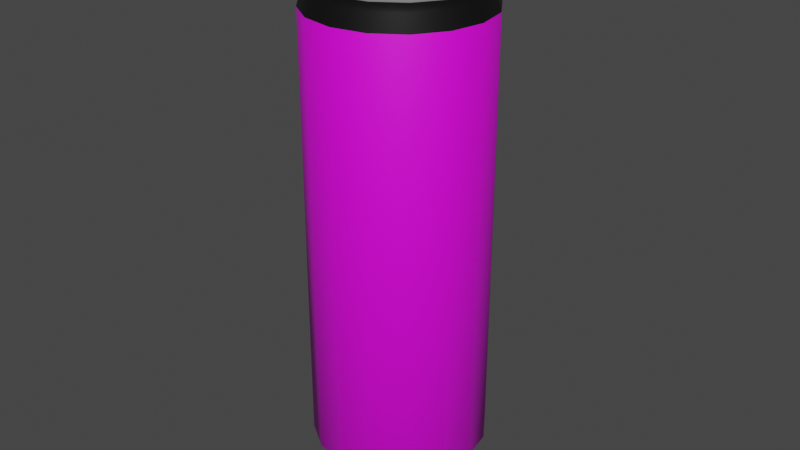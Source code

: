 # Source: energy-drink.blend  (saved by Blender 5.1.29; exported with 4.5.12 LTS)
import bpy
from mathutils import Matrix  # noqa: F401  (used for matrix-valued properties, if any)

bpy.ops.wm.read_factory_settings(use_empty=True)
scene = bpy.context.scene
scene.name = 'Scene'

# ---- collections
col_collection = bpy.data.collections.new('Collection'); scene.collection.children.link(col_collection)

# ---- images (referenced by path relative to the original .blend; pixels are not part of the script)
import os
ASSET_DIR = os.environ.get("B2B_ASSET_DIR", "")  # directory of the original .blend (textures are referenced by path, not embedded)
HERE = os.path.dirname(os.path.abspath(__file__))  # packed textures are extracted next to this script under _unpacked/

def load_image(name, relpath, width, height, colorspace="sRGB"):
    """Load a texture the original file referenced (path relative to the .blend, or extracted next to this script)."""
    p = next((c for c in (os.path.join(HERE, relpath), os.path.join(ASSET_DIR, relpath)) if relpath and os.path.exists(c)), "")
    if p:
        img = bpy.data.images.load(p, check_existing=True)
        img.name = name
    else:  # same state as the original file: an image datablock whose file is absent (Cycles renders it pink)
        img = bpy.data.images.new(name, width, height)
        img.source = "FILE"
        img.filepath = "//" + (relpath or name)
    img.colorspace_settings.name = colorspace
    return img
img_texture_png = load_image('texture.png', 'texture.png', 1024, 1024, 'sRGB')

# ---- materials (node trees are filled in below, after node groups)
mat_material_001 = bpy.data.materials.new('Material.001')
mat_material_001.use_backface_culling_lightprobe_volume = False
mat_material_001.use_transparent_shadow = False
mat_steel = bpy.data.materials.new('Steel')
mat_steel.use_backface_culling_lightprobe_volume = False
mat_steel.use_transparent_shadow = False
mat_material_002 = bpy.data.materials.new('Material.002')
mat_material_002.use_backface_culling_lightprobe_volume = False
mat_material_002.use_transparent_shadow = False

# ---- material node trees
mat_material_001.use_nodes = True; mat_material_001.node_tree.nodes.clear()
_N = mat_material_001.node_tree.nodes; _L = mat_material_001.node_tree.links
n0 = _N.new('ShaderNodeOutputMaterial'); n0.name = 'Material Output'; n0.location = (300, 300)
n1 = _N.new('ShaderNodeBsdfPrincipled'); n1.name = 'Principled BSDF'; n1.location = (10, 300)
n1.distribution = 'GGX'
n1.subsurface_method = 'BURLEY'
n1.inputs[0].default_value = (0.003642, 0.003642, 0.003642, 1.0)
n1.inputs[3].default_value = 1.45
n1.inputs[27].default_value = (0.0, 0.0, 0.0, 1.0)
n1.inputs[28].default_value = 1.0
_L.new(n1.outputs[0], n0.inputs[0])
n0.is_active_output = True
mat_steel.use_nodes = True; mat_steel.node_tree.nodes.clear()
_N = mat_steel.node_tree.nodes; _L = mat_steel.node_tree.links
n0 = _N.new('ShaderNodeOutputMaterial'); n0.name = 'Material Output'; n0.location = (300, 300)
n1 = _N.new('ShaderNodeBsdfPrincipled'); n1.name = 'Principled BSDF'; n1.location = (10, 300)
n1.distribution = 'GGX'
n1.subsurface_method = 'BURLEY'
n1.inputs[1].default_value = 0.7583
n1.inputs[2].default_value = 0.2333
n1.inputs[3].default_value = 1.45
n1.inputs[27].default_value = (0.0, 0.0, 0.0, 1.0)
n1.inputs[28].default_value = 1.0
_L.new(n1.outputs[0], n0.inputs[0])
n0.is_active_output = True
mat_material_002.use_nodes = True; mat_material_002.node_tree.nodes.clear()
_N = mat_material_002.node_tree.nodes; _L = mat_material_002.node_tree.links
n0 = _N.new('ShaderNodeOutputMaterial'); n0.name = 'Material Output'; n0.location = (300, 300)
n1 = _N.new('ShaderNodeBsdfPrincipled'); n1.name = 'Principled BSDF'; n1.location = (10, 300)
n1.distribution = 'GGX'
n1.subsurface_method = 'BURLEY'
n1.inputs[3].default_value = 1.45
n1.inputs[27].default_value = (0.0, 0.0, 0.0, 1.0)
n1.inputs[28].default_value = 1.0
n2 = _N.new('ShaderNodeTexImage'); n2.name = 'Image Texture'; n2.location = (-280, 280)
n2.image = img_texture_png
_L.new(n1.outputs[0], n0.inputs[0])
_L.new(n2.outputs[0], n1.inputs[0])
n0.is_active_output = True

# ---- world
world_world = bpy.data.worlds.new('World'); scene.world = world_world
world_world.use_nodes = True; world_world.node_tree.nodes.clear()
_N = world_world.node_tree.nodes; _L = world_world.node_tree.links
n0 = _N.new('ShaderNodeOutputWorld'); n0.name = 'World Output'; n0.location = (300, 300)
n1 = _N.new('ShaderNodeBackground'); n1.name = 'Background'; n1.location = (10, 300)
n1.inputs[0].default_value = (0.05088, 0.05088, 0.05088, 1.0)
_L.new(n1.outputs[0], n0.inputs[0])
n0.is_active_output = True
world_world.color = (0.05088, 0.05088, 0.05088)
world_world.use_sun_shadow = False
world_world.sun_shadow_jitter_overblur = 0.0

# ---- meshes
me_cylinder = bpy.data.meshes.new('Cylinder')
me_cylinder.from_pydata([(0.02384, -1.267e-09, -0.0775), (0.0275, -1.202e-09, 0.0645), (0.02203, -0.009124, -0.0775), (0.02541, -0.01052, 0.0645), (0.01686, -0.01686, -0.0775), (0.01945, -0.01945, 0.0645), (0.009124, -0.02203, -0.0775), (0.01052, -0.02541, 0.0645), (-2.069e-09, -0.02384, -0.0775), (-2.404e-09, -0.0275, 0.0645), (-0.009124, -0.02203, -0.0775), (-0.01052, -0.02541, 0.0645), (-0.01686, -0.01686, -0.0775), (-0.01945, -0.01945, 0.0645), (-0.02203, -0.009124, -0.0775), (-0.02541, -0.01052, 0.0645), (-0.02384, -2.782e-09, -0.0775), (-0.0275, -2.95e-09, 0.0645), (-0.02203, 0.009124, -0.0775), (-0.02541, 0.01052, 0.0645), (-0.01686, 0.01686, -0.0775), (-0.01945, 0.01945, 0.0645), (-0.009124, 0.02203, -0.0775), (-0.01052, 0.02541, 0.0645), (1.342e-09, 0.02384, -0.0775), (1.53e-09, 0.0275, 0.0645), (0.009124, 0.02203, -0.0775), (0.01052, 0.02541, 0.0645), (0.01686, 0.01686, -0.0775), (0.01945, 0.01945, 0.0645), (0.02203, 0.009124, -0.0775), (0.02541, 0.01052, 0.0645), (0.02453, -0.01016, 0.0745), (0.02655, -1.219e-09, 0.0745), (0.01878, -0.01878, 0.0745), (0.01016, -0.02453, 0.0745), (-2.317e-09, -0.02655, 0.0745), (-0.01016, -0.02453, 0.0745), (-0.01878, -0.01878, 0.0745), (-0.02453, -0.01016, 0.0745), (-0.02655, -2.907e-09, 0.0745), (-0.02453, 0.01016, 0.0745), (-0.01878, 0.01878, 0.0745), (-0.01016, 0.02453, 0.0745), (1.481e-09, 0.02655, 0.0745), (0.01016, 0.02453, 0.0745), (0.01878, 0.01878, 0.0745), (0.02453, 0.01016, 0.0745), (0.009932, -0.02398, 0.0695), (-2.263e-09, -0.02595, 0.0695), (-0.02595, -2.888e-09, 0.0695), (-0.02398, 0.009932, 0.0695), (0.009932, 0.02398, 0.0695), (0.01835, 0.01835, 0.0695), (0.02398, -0.009932, 0.0695), (0.01835, -0.01835, 0.0695), (-0.01835, -0.01835, 0.0695), (-0.02398, -0.009932, 0.0695), (-0.009932, 0.02398, 0.0695), (1.45e-09, 0.02595, 0.0695), (-0.009932, -0.02398, 0.0695), (-0.01835, 0.01835, 0.0695), (0.02398, 0.009932, 0.0695), (0.02595, -1.238e-09, 0.0695), (0.00992, -0.02395, 0.072), (-0.02592, -2.892e-09, 0.072), (0.00992, 0.02395, 0.072), (0.02395, -0.00992, 0.072), (-0.01833, -0.01833, 0.072), (-0.00992, 0.02395, 0.072), (0.02592, -1.244e-09, 0.072), (-2.263e-09, -0.02592, 0.072), (-0.02395, 0.00992, 0.072), (0.01833, 0.01833, 0.072), (0.01833, -0.01833, 0.072), (-0.02395, -0.00992, 0.072), (1.445e-09, 0.02592, 0.072), (-0.00992, -0.02395, 0.072), (-0.01833, 0.01833, 0.072), (0.02395, 0.00992, 0.072), (0.02335, -0.009674, 0.0745), (0.02528, -1.292e-09, 0.0745), (0.01787, -0.01787, 0.0745), (0.009674, -0.02335, 0.0745), (-2.195e-09, -0.02528, 0.0745), (-0.009674, -0.02335, 0.0745), (-0.01787, -0.01787, 0.0745), (-0.02335, -0.009674, 0.0745), (-0.02528, -2.899e-09, 0.0745), (-0.02335, 0.009674, 0.0745), (-0.01787, 0.01787, 0.0745), (-0.009674, 0.02335, 0.0745), (1.421e-09, 0.02528, 0.0745), (0.009674, 0.02335, 0.0745), (0.01787, 0.01787, 0.0745), (0.02335, 0.009674, 0.0745), (0.02335, -0.009674, 0.07026), (0.02528, -1.292e-09, 0.07026), (0.01787, -0.01787, 0.07026), (0.009674, -0.02335, 0.07026), (-2.195e-09, -0.02528, 0.07026), (-0.009674, -0.02335, 0.07026), (-0.01787, -0.01787, 0.07026), (-0.02335, -0.009674, 0.07026), (-0.02528, -2.899e-09, 0.07026), (-0.02335, 0.009674, 0.07026), (-0.01787, 0.01787, 0.07026), (-0.009674, 0.02335, 0.07026), (1.421e-09, 0.02528, 0.07026), (0.009674, 0.02335, 0.07026), (0.01787, 0.01787, 0.07026), (0.02335, 0.009674, 0.07026), (0.02137, -0.008852, 0.07026), (0.02313, -1.345e-09, 0.07026), (0.01636, -0.01636, 0.07026), (0.008852, -0.02137, 0.07026), (-1.979e-09, -0.02313, 0.07026), (-0.008852, -0.02137, 0.07026), (-0.01636, -0.01636, 0.07026), (-0.02137, -0.008852, 0.07026), (-0.02313, -2.816e-09, 0.07026), (-0.02137, 0.008852, 0.07026), (-0.01636, 0.01636, 0.07026), (-0.008852, 0.02137, 0.07026), (1.33e-09, 0.02313, 0.07026), (0.008852, 0.02137, 0.07026), (0.01636, 0.01636, 0.07026), (0.02137, 0.008852, 0.07026), (0.02036, -0.008432, 0.07158), (0.02203, -1.394e-09, 0.07158), (0.01558, -0.01558, 0.07158), (0.008432, -0.02036, 0.07158), (-1.896e-09, -0.02203, 0.07158), (-0.008432, -0.02036, 0.07158), (-0.01558, -0.01558, 0.07158), (-0.02036, -0.008432, 0.07158), (-0.02203, -2.795e-09, 0.07158), (-0.02036, 0.008432, 0.07158), (-0.01558, 0.01558, 0.07158), (-0.008432, 0.02036, 0.07158), (1.256e-09, 0.02203, 0.07158), (0.008432, 0.02036, 0.07158), (0.01558, 0.01558, 0.07158), (0.02036, 0.008432, 0.07158), (0.0275, -1.202e-09, -0.072), (0.02541, -0.01052, -0.072), (0.01945, -0.01945, -0.072), (0.01052, -0.02541, -0.072), (-2.404e-09, -0.0275, -0.072), (-0.01052, -0.02541, -0.072), (-0.01945, -0.01945, -0.072), (-0.02541, -0.01052, -0.072), (-0.0275, -2.95e-09, -0.072), (-0.02541, 0.01052, -0.072), (-0.01945, 0.01945, -0.072), (-0.01052, 0.02541, -0.072), (1.53e-09, 0.0275, -0.072), (0.01052, 0.02541, -0.072), (0.01945, 0.01945, -0.072), (0.02541, 0.01052, -0.072), (0.02298, -0.00952, -0.07417), (0.01759, -0.01759, -0.07417), (0.00952, -0.02298, -0.07417), (-2.153e-09, -0.02488, -0.07417), (-0.00952, -0.02298, -0.07417), (-0.01759, -0.01759, -0.07417), (-0.02298, -0.00952, -0.07417), (-0.02488, -2.886e-09, -0.07417), (-0.02298, 0.00952, -0.07417), (-0.01759, 0.01759, -0.07417), (-0.00952, 0.02298, -0.07417), (1.406e-09, 0.02488, -0.07417), (0.00952, 0.02298, -0.07417), (0.01759, 0.01759, -0.07417), (0.02298, 0.00952, -0.07417), (0.02488, -1.304e-09, -0.07417), (0.02244, -1.336e-09, -0.0775), (0.02073, -0.008586, -0.0775), (0.01586, -0.01586, -0.0775), (0.008586, -0.02073, -0.0775), (-1.94e-09, -0.02244, -0.0775), (-0.008586, -0.02073, -0.0775), (-0.01586, -0.01586, -0.0775), (-0.02073, -0.008586, -0.0775), (-0.02244, -2.763e-09, -0.0775), (-0.02073, 0.008586, -0.0775), (-0.01586, 0.01586, -0.0775), (-0.008586, 0.02073, -0.0775), (1.27e-09, 0.02244, -0.0775), (0.008586, 0.02073, -0.0775), (0.01586, 0.01586, -0.0775), (0.02073, 0.008586, -0.0775), (0.02244, -1.336e-09, -0.07475), (0.02073, -0.008586, -0.07475), (0.01586, -0.01586, -0.07475), (0.008586, -0.02073, -0.07475), (-1.94e-09, -0.02244, -0.07475), (-0.008586, -0.02073, -0.07475), (-0.01586, -0.01586, -0.07475), (-0.02073, -0.008586, -0.07475), (-0.02244, -2.763e-09, -0.07475), (-0.02073, 0.008586, -0.07475), (-0.01586, 0.01586, -0.07475), (-0.008586, 0.02073, -0.07475), (1.27e-09, 0.02244, -0.07475), (0.008586, 0.02073, -0.07475), (0.01586, 0.01586, -0.07475), (0.02073, 0.008586, -0.07475)], [], [(144, 1, 3, 145), (145, 3, 5, 146), (146, 5, 7, 147), (147, 7, 9, 148), (148, 9, 11, 149), (149, 11, 13, 150), (150, 13, 15, 151), (151, 15, 17, 152), (152, 17, 19, 153), (153, 19, 21, 154), (154, 21, 23, 155), (155, 23, 25, 156), (156, 25, 27, 157), (157, 27, 29, 158), (71, 64, 35, 36), (158, 29, 31, 159), (159, 31, 1, 144), (8, 10, 181, 180), (42, 41, 89, 90), (72, 65, 40, 41), (73, 66, 45, 46), (74, 67, 32, 34), (75, 68, 38, 39), (76, 69, 43, 44), (77, 71, 36, 37), (78, 72, 41, 42), (79, 73, 46, 47), (64, 74, 34, 35), (65, 75, 39, 40), (66, 76, 44, 45), (67, 70, 33, 32), (68, 77, 37, 38), (69, 78, 42, 43), (70, 79, 47, 33), (1, 31, 62, 63), (23, 21, 61, 58), (13, 11, 60, 56), (3, 1, 63, 54), (27, 25, 59, 52), (17, 15, 57, 50), (7, 5, 55, 48), (31, 29, 53, 62), (21, 19, 51, 61), (11, 9, 49, 60), (25, 23, 58, 59), (15, 13, 56, 57), (5, 3, 54, 55), (29, 27, 52, 53), (19, 17, 50, 51), (9, 7, 48, 49), (63, 62, 79, 70), (58, 61, 78, 69), (56, 60, 77, 68), (54, 63, 70, 67), (52, 59, 76, 66), (50, 57, 75, 65), (48, 55, 74, 64), (62, 53, 73, 79), (61, 51, 72, 78), (60, 49, 71, 77), (59, 58, 69, 76), (57, 56, 68, 75), (55, 54, 67, 74), (53, 52, 66, 73), (51, 50, 65, 72), (49, 48, 64, 71), (90, 89, 105, 106), (35, 34, 82, 83), (43, 42, 90, 91), (36, 35, 83, 84), (44, 43, 91, 92), (37, 36, 84, 85), (45, 44, 92, 93), (38, 37, 85, 86), (46, 45, 93, 94), (39, 38, 86, 87), (47, 46, 94, 95), (40, 39, 87, 88), (32, 33, 81, 80), (33, 47, 95, 81), (41, 40, 88, 89), (34, 32, 80, 82), (111, 110, 126, 127), (83, 82, 98, 99), (91, 90, 106, 107), (84, 83, 99, 100), (92, 91, 107, 108), (85, 84, 100, 101), (93, 92, 108, 109), (86, 85, 101, 102), (94, 93, 109, 110), (87, 86, 102, 103), (95, 94, 110, 111), (88, 87, 103, 104), (80, 81, 97, 96), (81, 95, 111, 97), (89, 88, 104, 105), (82, 80, 96, 98), (117, 116, 132, 133), (104, 103, 119, 120), (96, 97, 113, 112), (97, 111, 127, 113), (105, 104, 120, 121), (98, 96, 112, 114), (106, 105, 121, 122), (99, 98, 114, 115), (107, 106, 122, 123), (100, 99, 115, 116), (108, 107, 123, 124), (101, 100, 116, 117), (109, 108, 124, 125), (102, 101, 117, 118), (110, 109, 125, 126), (103, 102, 118, 119), (128, 129, 143, 142, 141, 140, 139, 138, 137, 136, 135, 134, 133, 132, 131, 130), (125, 124, 140, 141), (118, 117, 133, 134), (126, 125, 141, 142), (119, 118, 134, 135), (127, 126, 142, 143), (120, 119, 135, 136), (112, 113, 129, 128), (113, 127, 143, 129), (121, 120, 136, 137), (114, 112, 128, 130), (122, 121, 137, 138), (115, 114, 130, 131), (123, 122, 138, 139), (116, 115, 131, 132), (124, 123, 139, 140), (174, 159, 144, 175), (173, 158, 159, 174), (172, 157, 158, 173), (171, 156, 157, 172), (170, 155, 156, 171), (169, 154, 155, 170), (168, 153, 154, 169), (167, 152, 153, 168), (166, 151, 152, 167), (165, 150, 151, 166), (164, 149, 150, 165), (163, 148, 149, 164), (162, 147, 148, 163), (161, 146, 147, 162), (160, 145, 146, 161), (175, 144, 145, 160), (0, 175, 160, 2), (2, 160, 161, 4), (4, 161, 162, 6), (6, 162, 163, 8), (8, 163, 164, 10), (10, 164, 165, 12), (12, 165, 166, 14), (14, 166, 167, 16), (16, 167, 168, 18), (18, 168, 169, 20), (20, 169, 170, 22), (22, 170, 171, 24), (24, 171, 172, 26), (26, 172, 173, 28), (28, 173, 174, 30), (30, 174, 175, 0), (186, 187, 203, 202), (18, 20, 186, 185), (28, 30, 191, 190), (4, 6, 179, 178), (14, 16, 184, 183), (0, 2, 177, 176), (24, 26, 189, 188), (10, 12, 182, 181), (20, 22, 187, 186), (30, 0, 176, 191), (6, 8, 180, 179), (16, 18, 185, 184), (26, 28, 190, 189), (2, 4, 178, 177), (12, 14, 183, 182), (22, 24, 188, 187), (192, 193, 194, 195, 196, 197, 198, 199, 200, 201, 202, 203, 204, 205, 206, 207), (179, 180, 196, 195), (187, 188, 204, 203), (180, 181, 197, 196), (188, 189, 205, 204), (181, 182, 198, 197), (189, 190, 206, 205), (182, 183, 199, 198), (190, 191, 207, 206), (183, 184, 200, 199), (176, 177, 193, 192), (191, 176, 192, 207), (184, 185, 201, 200), (177, 178, 194, 193), (185, 186, 202, 201), (178, 179, 195, 194)])
me_cylinder.polygons.foreach_set('use_smooth', [True] * 194)
me_cylinder.polygons.foreach_set('material_index', [2, 2, 2, 2, 2, 2, 2, 2, 2, 2, 2, 2, 2, 2, 1, 2, 2, 1, 1, 1, 1, 1, 1, 1, 1, 1, 1, 1, 1, 1, 1, 1, 1, 1, 0, 0, 0, 0, 0, 0, 0, 0, 0, 0, 0, 0, 0, 0, 0, 0, 0, 0, 0, 0, 0, 0, 0, 0, 0, 0, 0, 0, 0, 0, 0, 0, 1, 1, 1, 1, 1, 1, 1, 1, 1, 1, 1, 1, 1, 1, 1, 1, 1, 1, 1, 1, 1, 1, 1, 1, 1, 1, 1, 1, 1, 1, 1, 1, 1, 1, 1, 1, 1, 1, 1, 1, 1, 1, 1, 1, 1, 1, 1, 1, 1, 1, 1, 1, 1, 1, 1, 1, 1, 1, 1, 1, 1, 1, 1, 1, 1, 1, 1, 1, 1, 1, 1, 1, 1, 1, 1, 1, 1, 1, 1, 1, 1, 1, 1, 1, 1, 1, 1, 1, 1, 1, 1, 1, 1, 1, 1, 1, 1, 1, 1, 1, 1, 1, 1, 1, 1, 1, 1, 1, 1, 1, 1, 1, 1, 1, 1, 1, 1, 1, 1, 1, 1, 1, 1, 1, 1, 1, 1, 1])
_uv = me_cylinder.uv_layers.new(name='UVMap')
_uv.uv.foreach_set('vector', [0.5001, 8.941e-08, 0.5001, 0.7949, 0.4376, 0.7949, 0.4376, 8.941e-08, 0.4376, 8.941e-08, 0.4376, 0.7949, 0.3751, 0.7949, 0.3751, 2.98e-08, 0.3751, 2.98e-08, 0.3751, 0.7949, 0.3126, 0.7949, 0.3126, 8.941e-08, 0.3126, 8.941e-08, 0.3126, 0.7949, 0.2501, 0.7949, 0.2501, 5.96e-08, 0.2501, 5.96e-08, 0.2501, 0.7949, 0.1876, 0.7949, 0.1876, 5.96e-08, 0.1876, 5.96e-08, 0.1876, 0.7949, 0.1252, 0.7949, 0.1252, 2.384e-07, 0.1252, 2.384e-07, 0.1252, 0.7949, 0.06267, 0.7949, 0.06267, 2.384e-07, 0.06267, 2.384e-07, 0.06267, 0.7949, 0.0001789, 0.7949, 0.0001782, 3.576e-07, 1.0, 2.384e-07, 1.0, 0.7949, 0.9375, 0.7949, 0.9375, 2.384e-07, 0.9375, 2.384e-07, 0.9375, 0.7949, 0.875, 0.7949, 0.875, 2.384e-07, 0.875, 2.384e-07, 0.875, 0.7949, 0.8125, 0.7949, 0.8125, 1.192e-07, 0.8125, 1.192e-07, 0.8125, 0.7949, 0.75, 0.7949, 0.75, 1.192e-07, 0.75, 1.192e-07, 0.75, 0.7949, 0.6876, 0.7949, 0.6876, 1.192e-07, 0.6876, 1.192e-07, 0.6876, 0.7949, 0.6251, 0.7949, 0.6251, 0.0, 0.75, 1.0, 0.8125, 1.0, 0.8125, 1.0, 0.75, 1.0, 0.6251, 0.0, 0.6251, 0.7949, 0.5626, 0.7949, 0.5626, 8.941e-08, 0.5626, 8.941e-08, 0.5626, 0.7949, 0.5001, 0.7949, 0.5001, 8.941e-08, 0.75, 0.5, 0.6875, 0.5, 0.6875, 0.5, 0.75, 0.5, 0.375, 1.0, 0.4375, 1.0, 0.4375, 1.0, 0.375, 1.0, 0.4375, 1.0, 0.5, 1.0, 0.5, 1.0, 0.4375, 1.0, 0.125, 1.0, 0.1875, 1.0, 0.1875, 1.0, 0.125, 1.0, 0.875, 1.0, 0.9375, 1.0, 0.9375, 1.0, 0.875, 1.0, 0.5625, 1.0, 0.625, 1.0, 0.625, 1.0, 0.5625, 1.0, 0.25, 1.0, 0.3125, 1.0, 0.3125, 1.0, 0.25, 1.0, 0.6875, 1.0, 0.75, 1.0, 0.75, 1.0, 0.6875, 1.0, 0.375, 1.0, 0.4375, 1.0, 0.4375, 1.0, 0.375, 1.0, 0.0625, 1.0, 0.125, 1.0, 0.125, 1.0, 0.0625, 1.0, 0.8125, 1.0, 0.875, 1.0, 0.875, 1.0, 0.8125, 1.0, 0.5, 1.0, 0.5625, 1.0, 0.5625, 1.0, 0.5, 1.0, 0.1875, 1.0, 0.25, 1.0, 0.25, 1.0, 0.1875, 1.0, 0.9375, 1.0, 1.0, 1.0, 1.0, 1.0, 0.9375, 1.0, 0.625, 1.0, 0.6875, 1.0, 0.6875, 1.0, 0.625, 1.0, 0.3125, 1.0, 0.375, 1.0, 0.375, 1.0, 0.3125, 1.0, 0.0, 1.0, 0.0625, 1.0, 0.0625, 1.0, 0.0, 1.0, 0.0, 1.0, 0.0625, 1.0, 0.0625, 1.0, 0.0, 1.0, 0.3125, 1.0, 0.375, 1.0, 0.375, 1.0, 0.3125, 1.0, 0.625, 1.0, 0.6875, 1.0, 0.6875, 1.0, 0.625, 1.0, 0.9375, 1.0, 1.0, 1.0, 1.0, 1.0, 0.9375, 1.0, 0.1875, 1.0, 0.25, 1.0, 0.25, 1.0, 0.1875, 1.0, 0.5, 1.0, 0.5625, 1.0, 0.5625, 1.0, 0.5, 1.0, 0.8125, 1.0, 0.875, 1.0, 0.875, 1.0, 0.8125, 1.0, 0.0625, 1.0, 0.125, 1.0, 0.125, 1.0, 0.0625, 1.0, 0.375, 1.0, 0.4375, 1.0, 0.4375, 1.0, 0.375, 1.0, 0.6875, 1.0, 0.75, 1.0, 0.75, 1.0, 0.6875, 1.0, 0.25, 1.0, 0.3125, 1.0, 0.3125, 1.0, 0.25, 1.0, 0.5625, 1.0, 0.625, 1.0, 0.625, 1.0, 0.5625, 1.0, 0.875, 1.0, 0.9375, 1.0, 0.9375, 1.0, 0.875, 1.0, 0.125, 1.0, 0.1875, 1.0, 0.1875, 1.0, 0.125, 1.0, 0.4375, 1.0, 0.5, 1.0, 0.5, 1.0, 0.4375, 1.0, 0.75, 1.0, 0.8125, 1.0, 0.8125, 1.0, 0.75, 1.0, 0.0, 1.0, 0.0625, 1.0, 0.0625, 1.0, 0.0, 1.0, 0.3125, 1.0, 0.375, 1.0, 0.375, 1.0, 0.3125, 1.0, 0.625, 1.0, 0.6875, 1.0, 0.6875, 1.0, 0.625, 1.0, 0.9375, 1.0, 1.0, 1.0, 1.0, 1.0, 0.9375, 1.0, 0.1875, 1.0, 0.25, 1.0, 0.25, 1.0, 0.1875, 1.0, 0.5, 1.0, 0.5625, 1.0, 0.5625, 1.0, 0.5, 1.0, 0.8125, 1.0, 0.875, 1.0, 0.875, 1.0, 0.8125, 1.0, 0.0625, 1.0, 0.125, 1.0, 0.125, 1.0, 0.0625, 1.0, 0.375, 1.0, 0.4375, 1.0, 0.4375, 1.0, 0.375, 1.0, 0.6875, 1.0, 0.75, 1.0, 0.75, 1.0, 0.6875, 1.0, 0.25, 1.0, 0.3125, 1.0, 0.3125, 1.0, 0.25, 1.0, 0.5625, 1.0, 0.625, 1.0, 0.625, 1.0, 0.5625, 1.0, 0.875, 1.0, 0.9375, 1.0, 0.9375, 1.0, 0.875, 1.0, 0.125, 1.0, 0.1875, 1.0, 0.1875, 1.0, 0.125, 1.0, 0.4375, 1.0, 0.5, 1.0, 0.5, 1.0, 0.4375, 1.0, 0.75, 1.0, 0.8125, 1.0, 0.8125, 1.0, 0.75, 1.0, 0.375, 1.0, 0.4375, 1.0, 0.4375, 1.0, 0.375, 1.0, 0.8125, 1.0, 0.875, 1.0, 0.875, 1.0, 0.8125, 1.0, 0.3125, 1.0, 0.375, 1.0, 0.375, 1.0, 0.3125, 1.0, 0.75, 1.0, 0.8125, 1.0, 0.8125, 1.0, 0.75, 1.0, 0.25, 1.0, 0.3125, 1.0, 0.3125, 1.0, 0.25, 1.0, 0.6875, 1.0, 0.75, 1.0, 0.75, 1.0, 0.6875, 1.0, 0.1875, 1.0, 0.25, 1.0, 0.25, 1.0, 0.1875, 1.0, 0.625, 1.0, 0.6875, 1.0, 0.6875, 1.0, 0.625, 1.0, 0.125, 1.0, 0.1875, 1.0, 0.1875, 1.0, 0.125, 1.0, 0.5625, 1.0, 0.625, 1.0, 0.625, 1.0, 0.5625, 1.0, 0.0625, 1.0, 0.125, 1.0, 0.125, 1.0, 0.0625, 1.0, 0.5, 1.0, 0.5625, 1.0, 0.5625, 1.0, 0.5, 1.0, 0.9375, 1.0, 1.0, 1.0, 1.0, 1.0, 0.9375, 1.0, 0.0, 1.0, 0.0625, 1.0, 0.0625, 1.0, 0.0, 1.0, 0.4375, 1.0, 0.5, 1.0, 0.5, 1.0, 0.4375, 1.0, 0.875, 1.0, 0.9375, 1.0, 0.9375, 1.0, 0.875, 1.0, 0.0625, 1.0, 0.125, 1.0, 0.125, 1.0, 0.0625, 1.0, 0.8125, 1.0, 0.875, 1.0, 0.875, 1.0, 0.8125, 1.0, 0.3125, 1.0, 0.375, 1.0, 0.375, 1.0, 0.3125, 1.0, 0.75, 1.0, 0.8125, 1.0, 0.8125, 1.0, 0.75, 1.0, 0.25, 1.0, 0.3125, 1.0, 0.3125, 1.0, 0.25, 1.0, 0.6875, 1.0, 0.75, 1.0, 0.75, 1.0, 0.6875, 1.0, 0.1875, 1.0, 0.25, 1.0, 0.25, 1.0, 0.1875, 1.0, 0.625, 1.0, 0.6875, 1.0, 0.6875, 1.0, 0.625, 1.0, 0.125, 1.0, 0.1875, 1.0, 0.1875, 1.0, 0.125, 1.0, 0.5625, 1.0, 0.625, 1.0, 0.625, 1.0, 0.5625, 1.0, 0.0625, 1.0, 0.125, 1.0, 0.125, 1.0, 0.0625, 1.0, 0.5, 1.0, 0.5625, 1.0, 0.5625, 1.0, 0.5, 1.0, 0.9375, 1.0, 1.0, 1.0, 1.0, 1.0, 0.9375, 1.0, 0.0, 1.0, 0.0625, 1.0, 0.0625, 1.0, 0.0, 1.0, 0.4375, 1.0, 0.5, 1.0, 0.5, 1.0, 0.4375, 1.0, 0.875, 1.0, 0.9375, 1.0, 0.9375, 1.0, 0.875, 1.0, 0.6875, 1.0, 0.75, 1.0, 0.75, 1.0, 0.6875, 1.0, 0.5, 1.0, 0.5625, 1.0, 0.5625, 1.0, 0.5, 1.0, 0.9375, 1.0, 1.0, 1.0, 1.0, 1.0, 0.9375, 1.0, 0.0, 1.0, 0.0625, 1.0, 0.0625, 1.0, 0.0, 1.0, 0.4375, 1.0, 0.5, 1.0, 0.5, 1.0, 0.4375, 1.0, 0.875, 1.0, 0.9375, 1.0, 0.9375, 1.0, 0.875, 1.0, 0.375, 1.0, 0.4375, 1.0, 0.4375, 1.0, 0.375, 1.0, 0.8125, 1.0, 0.875, 1.0, 0.875, 1.0, 0.8125, 1.0, 0.3125, 1.0, 0.375, 1.0, 0.375, 1.0, 0.3125, 1.0, 0.75, 1.0, 0.8125, 1.0, 0.8125, 1.0, 0.75, 1.0, 0.25, 1.0, 0.3125, 1.0, 0.3125, 1.0, 0.25, 1.0, 0.6875, 1.0, 0.75, 1.0, 0.75, 1.0, 0.6875, 1.0, 0.1875, 1.0, 0.25, 1.0, 0.25, 1.0, 0.1875, 1.0, 0.625, 1.0, 0.6875, 1.0, 0.6875, 1.0, 0.625, 1.0, 0.125, 1.0, 0.1875, 1.0, 0.1875, 1.0, 0.125, 1.0, 0.5625, 1.0, 0.625, 1.0, 0.625, 1.0, 0.5625, 1.0, 0.3418, 0.4717, 0.25, 0.49, 0.1582, 0.4717, 0.08029, 0.4197, 0.02827, 0.3418, 0.01, 0.25, 0.02827, 0.1582, 0.08029, 0.08029, 0.1582, 0.02827, 0.25, 0.01, 0.3418, 0.02827, 0.4197, 0.08029, 0.4717, 0.1582, 0.49, 0.25, 0.4717, 0.3418, 0.4197, 0.4197, 0.1875, 1.0, 0.25, 1.0, 0.25, 1.0, 0.1875, 1.0, 0.625, 1.0, 0.6875, 1.0, 0.6875, 1.0, 0.625, 1.0, 0.125, 1.0, 0.1875, 1.0, 0.1875, 1.0, 0.125, 1.0, 0.5625, 1.0, 0.625, 1.0, 0.625, 1.0, 0.5625, 1.0, 0.0625, 1.0, 0.125, 1.0, 0.125, 1.0, 0.0625, 1.0, 0.5, 1.0, 0.5625, 1.0, 0.5625, 1.0, 0.5, 1.0, 0.9375, 1.0, 1.0, 1.0, 1.0, 1.0, 0.9375, 1.0, 0.0, 1.0, 0.0625, 1.0, 0.0625, 1.0, 0.0, 1.0, 0.4375, 1.0, 0.5, 1.0, 0.5, 1.0, 0.4375, 1.0, 0.875, 1.0, 0.9375, 1.0, 0.9375, 1.0, 0.875, 1.0, 0.375, 1.0, 0.4375, 1.0, 0.4375, 1.0, 0.375, 1.0, 0.8125, 1.0, 0.875, 1.0, 0.875, 1.0, 0.8125, 1.0, 0.3125, 1.0, 0.375, 1.0, 0.375, 1.0, 0.3125, 1.0, 0.75, 1.0, 0.8125, 1.0, 0.8125, 1.0, 0.75, 1.0, 0.25, 1.0, 0.3125, 1.0, 0.3125, 1.0, 0.25, 1.0, 0.0625, 0.625, 0.0625, 0.75, 0.0, 0.75, 0.0, 0.625, 0.125, 0.625, 0.125, 0.75, 0.0625, 0.75, 0.0625, 0.625, 0.1875, 0.625, 0.1875, 0.75, 0.125, 0.75, 0.125, 0.625, 0.25, 0.625, 0.25, 0.75, 0.1875, 0.75, 0.1875, 0.625, 0.3125, 0.625, 0.3125, 0.75, 0.25, 0.75, 0.25, 0.625, 0.375, 0.625, 0.375, 0.75, 0.3125, 0.75, 0.3125, 0.625, 0.4375, 0.625, 0.4375, 0.75, 0.375, 0.75, 0.375, 0.625, 0.5, 0.625, 0.5, 0.75, 0.4375, 0.75, 0.4375, 0.625, 0.5625, 0.625, 0.5625, 0.75, 0.5, 0.75, 0.5, 0.625, 0.625, 0.625, 0.625, 0.75, 0.5625, 0.75, 0.5625, 0.625, 0.6875, 0.625, 0.6875, 0.75, 0.625, 0.75, 0.625, 0.625, 0.75, 0.625, 0.75, 0.75, 0.6875, 0.75, 0.6875, 0.625, 0.8125, 0.625, 0.8125, 0.75, 0.75, 0.75, 0.75, 0.625, 0.875, 0.625, 0.875, 0.75, 0.8125, 0.75, 0.8125, 0.625, 0.9375, 0.625, 0.9375, 0.75, 0.875, 0.75, 0.875, 0.625, 1.0, 0.625, 1.0, 0.75, 0.9375, 0.75, 0.9375, 0.625, 1.0, 0.5, 1.0, 0.625, 0.9375, 0.625, 0.9375, 0.5, 0.9375, 0.5, 0.9375, 0.625, 0.875, 0.625, 0.875, 0.5, 0.875, 0.5, 0.875, 0.625, 0.8125, 0.625, 0.8125, 0.5, 0.8125, 0.5, 0.8125, 0.625, 0.75, 0.625, 0.75, 0.5, 0.75, 0.5, 0.75, 0.625, 0.6875, 0.625, 0.6875, 0.5, 0.6875, 0.5, 0.6875, 0.625, 0.625, 0.625, 0.625, 0.5, 0.625, 0.5, 0.625, 0.625, 0.5625, 0.625, 0.5625, 0.5, 0.5625, 0.5, 0.5625, 0.625, 0.5, 0.625, 0.5, 0.5, 0.5, 0.5, 0.5, 0.625, 0.4375, 0.625, 0.4375, 0.5, 0.4375, 0.5, 0.4375, 0.625, 0.375, 0.625, 0.375, 0.5, 0.375, 0.5, 0.375, 0.625, 0.3125, 0.625, 0.3125, 0.5, 0.3125, 0.5, 0.3125, 0.625, 0.25, 0.625, 0.25, 0.5, 0.25, 0.5, 0.25, 0.625, 0.1875, 0.625, 0.1875, 0.5, 0.1875, 0.5, 0.1875, 0.625, 0.125, 0.625, 0.125, 0.5, 0.125, 0.5, 0.125, 0.625, 0.0625, 0.625, 0.0625, 0.5, 0.0625, 0.5, 0.0625, 0.625, 0.0, 0.625, 0.0, 0.5, 0.375, 0.5, 0.3125, 0.5, 0.3125, 0.5, 0.375, 0.5, 0.4375, 0.5, 0.375, 0.5, 0.375, 0.5, 0.4375, 0.5, 0.125, 0.5, 0.0625, 0.5, 0.0625, 0.5, 0.125, 0.5, 0.875, 0.5, 0.8125, 0.5, 0.8125, 0.5, 0.875, 0.5, 0.5625, 0.5, 0.5, 0.5, 0.5, 0.5, 0.5625, 0.5, 1.0, 0.5, 0.9375, 0.5, 0.9375, 0.5, 1.0, 0.5, 0.25, 0.5, 0.1875, 0.5, 0.1875, 0.5, 0.25, 0.5, 0.6875, 0.5, 0.625, 0.5, 0.625, 0.5, 0.6875, 0.5, 0.375, 0.5, 0.3125, 0.5, 0.3125, 0.5, 0.375, 0.5, 0.0625, 0.5, 0.0, 0.5, 0.0, 0.5, 0.0625, 0.5, 0.8125, 0.5, 0.75, 0.5, 0.75, 0.5, 0.8125, 0.5, 0.5, 0.5, 0.4375, 0.5, 0.4375, 0.5, 0.5, 0.5, 0.1875, 0.5, 0.125, 0.5, 0.125, 0.5, 0.1875, 0.5, 0.9375, 0.5, 0.875, 0.5, 0.875, 0.5, 0.9375, 0.5, 0.625, 0.5, 0.5625, 0.5, 0.5625, 0.5, 0.625, 0.5, 0.3125, 0.5, 0.25, 0.5, 0.25, 0.5, 0.3125, 0.5, 0.75, 0.49, 0.8418, 0.4717, 0.9197, 0.4197, 0.9717, 0.3418, 0.99, 0.25, 0.9717, 0.1582, 0.9197, 0.08029, 0.8418, 0.02827, 0.75, 0.01, 0.6582, 0.02827, 0.5803, 0.08029, 0.5283, 0.1582, 0.51, 0.25, 0.5283, 0.3418, 0.5803, 0.4197, 0.6582, 0.4717, 0.8125, 0.5, 0.75, 0.5, 0.75, 0.5, 0.8125, 0.5, 0.3125, 0.5, 0.25, 0.5, 0.25, 0.5, 0.3125, 0.5, 0.75, 0.5, 0.6875, 0.5, 0.6875, 0.5, 0.75, 0.5, 0.25, 0.5, 0.1875, 0.5, 0.1875, 0.5, 0.25, 0.5, 0.6875, 0.5, 0.625, 0.5, 0.625, 0.5, 0.6875, 0.5, 0.1875, 0.5, 0.125, 0.5, 0.125, 0.5, 0.1875, 0.5, 0.625, 0.5, 0.5625, 0.5, 0.5625, 0.5, 0.625, 0.5, 0.125, 0.5, 0.0625, 0.5, 0.0625, 0.5, 0.125, 0.5, 0.5625, 0.5, 0.5, 0.5, 0.5, 0.5, 0.5625, 0.5, 1.0, 0.5, 0.9375, 0.5, 0.9375, 0.5, 1.0, 0.5, 0.0625, 0.5, 0.0, 0.5, 0.0, 0.5, 0.0625, 0.5, 0.5, 0.5, 0.4375, 0.5, 0.4375, 0.5, 0.5, 0.5, 0.9375, 0.5, 0.875, 0.5, 0.875, 0.5, 0.9375, 0.5, 0.4375, 0.5, 0.375, 0.5, 0.375, 0.5, 0.4375, 0.5, 0.875, 0.5, 0.8125, 0.5, 0.8125, 0.5, 0.875, 0.5])
me_cylinder.materials.append(mat_material_001)
me_cylinder.materials.append(mat_steel)
me_cylinder.materials.append(mat_material_002)
me_cylinder.use_remesh_preserve_volume = False
me_cylinder.use_remesh_preserve_attributes = False
me_cylinder.use_mirror_vertex_groups = False
me_cylinder.update()
me_plane = bpy.data.meshes.new('Plane')
me_plane.from_pydata([(-0.006812, 0.005, 0.0), (0.005469, 0.005, 0.0), (-0.01, 0.0025, 0.0), (0.007099, 0.003584, 0.0), (0.001307, 0.003829, 0.0), (0.004882, 0.003829, 0.0), (-0.0002869, 0.002756, 0.0), (0.005697, 0.003121, 0.0), (-0.006363, 0.003221, 0.0), (-0.004033, 0.003221, 0.0), (-0.008078, 0.001887, 0.0), (-0.002536, 0.001749, 0.0), (-0.002536, -0.001749, 0.0005195), (-0.0002869, -0.002756, 0.0005195), (-0.006812, -0.005, 0.0), (0.005469, -0.005, 0.0), (-0.01, -0.0025, 0.0), (0.007099, -0.003584, 0.0), (0.001307, -0.003829, 0.0), (0.004882, -0.003829, 0.0), (-0.0002869, -0.002756, 0.0), (0.005697, -0.003121, 0.0), (-0.006363, -0.003221, 0.0), (-0.004033, -0.003221, 0.0), (-0.008078, -0.001887, 0.0), (-0.002536, -0.001749, 0.0), (-0.01, -0.0025, 0.0005195), (-0.008078, -0.001887, 0.0005195), (0.007099, 0.003584, 0.0005195), (0.005469, 0.005, 0.0005195), (-0.006812, 0.005, 0.0005195), (-0.01, 0.0025, 0.0005195), (-0.006363, 0.003221, 0.0005195), (-0.008078, 0.001887, 0.0005195), (0.005697, 0.003121, 0.0005195), (0.004882, 0.003829, 0.0005195), (0.001307, 0.003829, 0.0005195), (-0.0002869, 0.002756, 0.0005195), (-0.002536, 0.001749, 0.0005195), (-0.004033, 0.003221, 0.0005195), (0.007099, -0.003584, 0.0005195), (0.005469, -0.005, 0.0005195), (-0.006812, -0.005, 0.0005195), (-0.006363, -0.003221, 0.0005195), (0.005697, -0.003121, 0.0005195), (0.004882, -0.003829, 0.0005195), (0.001307, -0.003829, 0.0005195), (-0.004033, -0.003221, 0.0005195)], [], [(25, 20, 6, 11), (1, 0, 2, 10, 8, 9, 11, 6, 4, 5, 7, 3), (17, 3, 7, 21), (25, 23, 22, 24, 16, 14, 15, 17, 21, 19, 18, 20), (24, 10, 2, 16), (12, 38, 37, 13), (29, 28, 34, 35, 36, 37, 38, 39, 32, 33, 31, 30), (40, 44, 34, 28), (12, 13, 46, 45, 44, 40, 41, 42, 26, 27, 43, 47), (27, 26, 31, 33), (4, 6, 37, 36), (18, 19, 45, 46), (24, 22, 43, 27), (11, 9, 39, 38), (21, 7, 34, 44), (1, 3, 28, 29), (10, 24, 27, 33), (5, 4, 36, 35), (25, 11, 38, 12), (2, 0, 30, 31), (15, 14, 42, 41), (9, 8, 32, 39), (22, 23, 47, 43), (8, 10, 33, 32), (3, 17, 40, 28), (0, 1, 29, 30), (19, 21, 44, 45), (17, 15, 41, 40), (16, 2, 31, 26), (20, 18, 46, 13), (6, 20, 13, 37), (7, 5, 35, 34), (23, 25, 12, 47), (14, 16, 26, 42)])
me_plane.polygons.foreach_set('use_smooth', [True] * 34)
_uv = me_plane.uv_layers.new(name='UVMap')
_uv.uv.foreach_set('vector', [0.0, 0.0, 0.0, 0.0, 0.0, 0.0, 0.0, 0.0, 0.0, 0.0, 0.0, 0.0, 0.0, 0.0, 0.0, 0.0, 0.0, 0.0, 0.0, 0.0, 0.0, 0.0, 0.0, 0.0, 0.0, 0.0, 0.0, 0.0, 0.0, 0.0, 0.0, 0.0, 0.0, 0.0, 0.0, 0.0, 0.0, 0.0, 0.0, 0.0, 0.0, 0.0, 0.0, 0.0, 0.0, 0.0, 0.0, 0.0, 0.0, 0.0, 0.0, 0.0, 0.0, 0.0, 0.0, 0.0, 0.0, 0.0, 0.0, 0.0, 0.0, 0.0, 0.0, 0.0, 0.0, 0.0, 0.0, 0.0, 0.0, 0.0, 0.0, 0.0, 0.0, 0.0, 0.0, 0.0, 0.0, 0.0, 0.0, 0.0, 0.0, 0.0, 0.0, 0.0, 0.0, 0.0, 0.0, 0.0, 0.0, 0.0, 0.0, 0.0, 0.0, 0.0, 0.0, 0.0, 0.0, 0.0, 0.0, 0.0, 0.0, 0.0, 0.0, 0.0, 0.0, 0.0, 0.0, 0.0, 0.0, 0.0, 0.0, 0.0, 0.0, 0.0, 0.0, 0.0, 0.0, 0.0, 0.0, 0.0, 0.0, 0.0, 0.0, 0.0, 0.0, 0.0, 0.0, 0.0, 0.0, 0.0, 0.0, 0.0, 0.0, 0.0, 0.0, 0.0, 0.0, 0.0, 0.0, 0.0, 0.0, 0.0, 0.0, 0.0, 0.0, 0.0, 0.0, 0.0, 0.0, 0.0, 0.0, 0.0, 0.0, 0.0, 0.0, 0.0, 0.0, 0.0, 0.0, 0.0, 0.0, 0.0, 0.0, 0.0, 0.0, 0.0, 0.0, 0.0, 0.0, 0.0, 0.0, 0.0, 0.0, 0.0, 0.0, 0.0, 0.0, 0.0, 0.0, 0.0, 0.0, 0.0, 0.0, 0.0, 0.0, 0.0, 0.0, 0.0, 0.0, 0.0, 0.0, 0.0, 0.0, 0.0, 0.0, 0.0, 0.0, 0.0, 0.0, 0.0, 0.0, 0.0, 0.0, 0.0, 0.0, 0.0, 0.0, 0.0, 0.0, 0.0, 0.0, 0.0, 0.0, 0.0, 0.0, 0.0, 0.0, 0.0, 0.0, 0.0, 0.0, 0.0, 0.0, 0.0, 0.0, 0.0, 0.0, 0.0, 0.0, 0.0, 0.0, 0.0, 0.0, 0.0, 0.0, 0.0, 0.0, 0.0, 0.0, 0.0, 0.0, 0.0, 0.0, 0.0, 0.0, 0.0, 0.0, 0.0, 0.0, 0.0, 0.0, 0.0, 0.0, 0.0, 0.0, 0.0, 0.0, 0.0, 0.0, 0.0, 0.0, 0.0, 0.0, 0.0, 0.0, 0.0, 0.0, 0.0, 0.0, 0.0, 0.0, 0.0, 0.0, 0.0, 0.0, 0.0, 0.0, 0.0, 0.0, 0.0, 0.0, 0.0, 0.0, 0.0, 0.0, 0.0, 0.0, 0.0, 0.0, 0.0, 0.0, 0.0, 0.0, 0.0, 0.0, 0.0, 0.0, 0.0, 0.0, 0.0, 0.0, 0.0, 0.0, 0.0, 0.0, 0.0, 0.0, 0.0, 0.0, 0.0, 0.0, 0.0, 0.0, 0.0, 0.0, 0.0, 0.0, 0.0, 0.0, 0.0, 0.0, 0.0, 0.0, 0.0, 0.0, 0.0, 0.0, 0.0, 0.0, 0.0, 0.0, 0.0, 0.0, 0.0, 0.0, 0.0])
me_plane.materials.append(mat_steel)
me_plane.use_remesh_preserve_volume = False
me_plane.use_remesh_preserve_attributes = False
me_plane.use_mirror_vertex_groups = False
me_plane.update()

# ---- objects
ob_cylinder = bpy.data.objects.new('Cylinder', me_cylinder)
ob_plane = bpy.data.objects.new('Plane', me_plane)

# ---- transforms, parenting, visibility, modifiers, constraints
ob_cylinder.location = (0.0, 0.0, 0.077)
ob_cylinder.lineart.crease_threshold = 0.0
ob_plane.parent = ob_cylinder
ob_plane.matrix_parent_inverse = Matrix(((1.0, -0.0, 0.0, -0.0), (-0.0, 1.0, -0.0, 0.0), (0.0, -0.0, 1.0, -0.077), (-0.0, 0.0, -0.0, 1.0)))
ob_plane.location = (1.611e-10, 0.003686, 0.149)
ob_plane.rotation_euler = (0.0, -0.0, -4.712)
ob_plane.scale = (1.565, 1.565, 1.565)
ob_plane.lineart.crease_threshold = 0.0

# ---- collection membership
col_collection.objects.link(ob_cylinder)
col_collection.objects.link(ob_plane)

# ---- scene / render settings (as saved in the file)
scene.frame_start = 1; scene.frame_end = 250; scene.frame_set(1)
scene.render.engine = 'BLENDER_EEVEE_NEXT'
scene.render.bake_bias = 0.0
scene.render.bake_samples = 0
scene.cycles.use_denoising = False
scene.cycles.samples = 128
scene.cycles.sampling_pattern = 'TABULATED_SOBOL'
scene.cycles.use_adaptive_sampling = False
scene.cycles.use_light_tree = False
scene.view_settings.view_transform = 'Filmic'
bpy.context.view_layer.update()

# ---- added for rendering (the .blend has no active camera and no usable light): camera, sun
cam_auto = bpy.data.cameras.new('AutoCamera')
cam_auto.lens = 50.0
cam_auto.sensor_width = 36.0
cam_auto.clip_end = 1000.0
ob_auto_camera = bpy.data.objects.new('AutoCamera', cam_auto)
scene.collection.objects.link(ob_auto_camera)
ob_auto_camera.location = (0.185045, -0.222054, 0.223536)
ob_auto_camera.rotation_euler = (1.09748, -7.21219e-08, 0.694738)
scene.camera = ob_auto_camera
light_auto_sun = bpy.data.lights.new('AutoSun', 'SUN')
light_auto_sun.energy = 3.0
light_auto_sun.angle = 0.0523599
ob_auto_sun = bpy.data.objects.new('AutoSun', light_auto_sun)
scene.collection.objects.link(ob_auto_sun)
ob_auto_sun.rotation_euler = (0.872665, 0.174533, 0.523599)
bpy.context.view_layer.update()
